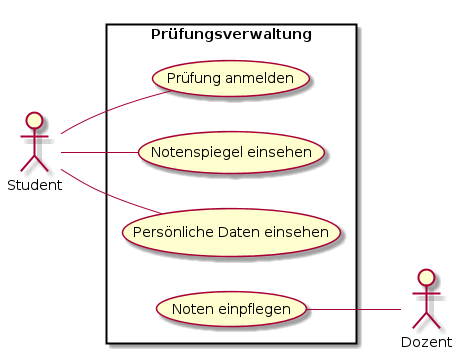

The diagram above was rendered by PlantUML. Its source (embedded in the PNG):
@startuml
left to right direction
skinparam packageStyle rect
actor Student
actor Dozent
rectangle Prüfungsverwaltung {
  Student -- (Prüfung anmelden)
  Student -- (Notenspiegel einsehen)
  Student -- (Persönliche Daten einsehen)
  (Noten einpflegen) -- Dozent 

}
@enduml